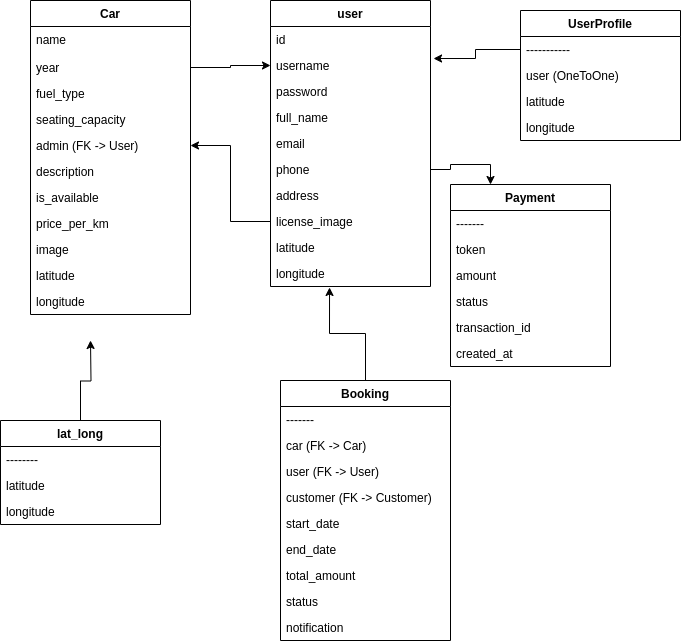

The diagram above was exported from draw.io. Its source (the exported page's mxGraphModel, read from the mxfile embedded in the PNG):
<mxGraphModel dx="2713" dy="822" grid="1" gridSize="10" guides="1" tooltips="1" connect="1" arrows="1" fold="1" page="1" pageScale="1" pageWidth="827" pageHeight="1169" math="0" shadow="0">
  <root>
    <mxCell id="WIyWlLk6GJQsqaUBKTNV-0" />
    <mxCell id="WIyWlLk6GJQsqaUBKTNV-1" parent="WIyWlLk6GJQsqaUBKTNV-0" />
    <mxCell id="0edW3vlkrs15a5P9cdeQ-6" value="UserProfile" style="swimlane;fontStyle=1;childLayout=stackLayout;horizontal=1;startSize=26;horizontalStack=0;resizeParent=1;resizeParentMax=0;resizeLast=0;collapsible=1;marginBottom=0;" vertex="1" parent="WIyWlLk6GJQsqaUBKTNV-1">
      <mxGeometry x="320" y="30" width="160" height="130" as="geometry" />
    </mxCell>
    <mxCell id="0edW3vlkrs15a5P9cdeQ-7" value="-----------" style="text;strokeColor=none;fillColor=none;align=left;verticalAlign=top;spacingLeft=4;spacingRight=4;overflow=hidden;rotatable=0;points=[[0,0.5],[1,0.5]];portConstraint=eastwest;" vertex="1" parent="0edW3vlkrs15a5P9cdeQ-6">
      <mxGeometry y="26" width="160" height="26" as="geometry" />
    </mxCell>
    <mxCell id="0edW3vlkrs15a5P9cdeQ-8" value="user (OneToOne)" style="text;strokeColor=none;fillColor=none;align=left;verticalAlign=top;spacingLeft=4;spacingRight=4;overflow=hidden;rotatable=0;points=[[0,0.5],[1,0.5]];portConstraint=eastwest;" vertex="1" parent="0edW3vlkrs15a5P9cdeQ-6">
      <mxGeometry y="52" width="160" height="26" as="geometry" />
    </mxCell>
    <mxCell id="0edW3vlkrs15a5P9cdeQ-9" value="latitude" style="text;strokeColor=none;fillColor=none;align=left;verticalAlign=top;spacingLeft=4;spacingRight=4;overflow=hidden;rotatable=0;points=[[0,0.5],[1,0.5]];portConstraint=eastwest;" vertex="1" parent="0edW3vlkrs15a5P9cdeQ-6">
      <mxGeometry y="78" width="160" height="26" as="geometry" />
    </mxCell>
    <mxCell id="0edW3vlkrs15a5P9cdeQ-10" value="longitude" style="text;strokeColor=none;fillColor=none;align=left;verticalAlign=top;spacingLeft=4;spacingRight=4;overflow=hidden;rotatable=0;points=[[0,0.5],[1,0.5]];portConstraint=eastwest;" vertex="1" parent="0edW3vlkrs15a5P9cdeQ-6">
      <mxGeometry y="104" width="160" height="26" as="geometry" />
    </mxCell>
    <mxCell id="0edW3vlkrs15a5P9cdeQ-11" value="Car" style="swimlane;fontStyle=1;childLayout=stackLayout;horizontal=1;startSize=26;horizontalStack=0;resizeParent=1;resizeParentMax=0;resizeLast=0;collapsible=1;marginBottom=0;" vertex="1" parent="WIyWlLk6GJQsqaUBKTNV-1">
      <mxGeometry x="-170" y="20" width="160" height="314" as="geometry" />
    </mxCell>
    <mxCell id="0edW3vlkrs15a5P9cdeQ-13" value="name" style="text;strokeColor=none;fillColor=none;align=left;verticalAlign=top;spacingLeft=4;spacingRight=4;overflow=hidden;rotatable=0;points=[[0,0.5],[1,0.5]];portConstraint=eastwest;" vertex="1" parent="0edW3vlkrs15a5P9cdeQ-11">
      <mxGeometry y="26" width="160" height="28" as="geometry" />
    </mxCell>
    <mxCell id="0edW3vlkrs15a5P9cdeQ-14" value="year" style="text;strokeColor=none;fillColor=none;align=left;verticalAlign=top;spacingLeft=4;spacingRight=4;overflow=hidden;rotatable=0;points=[[0,0.5],[1,0.5]];portConstraint=eastwest;" vertex="1" parent="0edW3vlkrs15a5P9cdeQ-11">
      <mxGeometry y="54" width="160" height="26" as="geometry" />
    </mxCell>
    <mxCell id="0edW3vlkrs15a5P9cdeQ-15" value="fuel_type" style="text;strokeColor=none;fillColor=none;align=left;verticalAlign=top;spacingLeft=4;spacingRight=4;overflow=hidden;rotatable=0;points=[[0,0.5],[1,0.5]];portConstraint=eastwest;" vertex="1" parent="0edW3vlkrs15a5P9cdeQ-11">
      <mxGeometry y="80" width="160" height="26" as="geometry" />
    </mxCell>
    <mxCell id="0edW3vlkrs15a5P9cdeQ-16" value="seating_capacity" style="text;strokeColor=none;fillColor=none;align=left;verticalAlign=top;spacingLeft=4;spacingRight=4;overflow=hidden;rotatable=0;points=[[0,0.5],[1,0.5]];portConstraint=eastwest;" vertex="1" parent="0edW3vlkrs15a5P9cdeQ-11">
      <mxGeometry y="106" width="160" height="26" as="geometry" />
    </mxCell>
    <mxCell id="0edW3vlkrs15a5P9cdeQ-17" value="admin (FK -&gt; User)" style="text;strokeColor=none;fillColor=none;align=left;verticalAlign=top;spacingLeft=4;spacingRight=4;overflow=hidden;rotatable=0;points=[[0,0.5],[1,0.5]];portConstraint=eastwest;" vertex="1" parent="0edW3vlkrs15a5P9cdeQ-11">
      <mxGeometry y="132" width="160" height="26" as="geometry" />
    </mxCell>
    <mxCell id="0edW3vlkrs15a5P9cdeQ-18" value="description" style="text;strokeColor=none;fillColor=none;align=left;verticalAlign=top;spacingLeft=4;spacingRight=4;overflow=hidden;rotatable=0;points=[[0,0.5],[1,0.5]];portConstraint=eastwest;" vertex="1" parent="0edW3vlkrs15a5P9cdeQ-11">
      <mxGeometry y="158" width="160" height="26" as="geometry" />
    </mxCell>
    <mxCell id="0edW3vlkrs15a5P9cdeQ-19" value="is_available" style="text;strokeColor=none;fillColor=none;align=left;verticalAlign=top;spacingLeft=4;spacingRight=4;overflow=hidden;rotatable=0;points=[[0,0.5],[1,0.5]];portConstraint=eastwest;" vertex="1" parent="0edW3vlkrs15a5P9cdeQ-11">
      <mxGeometry y="184" width="160" height="26" as="geometry" />
    </mxCell>
    <mxCell id="0edW3vlkrs15a5P9cdeQ-20" value="price_per_km" style="text;strokeColor=none;fillColor=none;align=left;verticalAlign=top;spacingLeft=4;spacingRight=4;overflow=hidden;rotatable=0;points=[[0,0.5],[1,0.5]];portConstraint=eastwest;" vertex="1" parent="0edW3vlkrs15a5P9cdeQ-11">
      <mxGeometry y="210" width="160" height="26" as="geometry" />
    </mxCell>
    <mxCell id="0edW3vlkrs15a5P9cdeQ-21" value="image" style="text;strokeColor=none;fillColor=none;align=left;verticalAlign=top;spacingLeft=4;spacingRight=4;overflow=hidden;rotatable=0;points=[[0,0.5],[1,0.5]];portConstraint=eastwest;" vertex="1" parent="0edW3vlkrs15a5P9cdeQ-11">
      <mxGeometry y="236" width="160" height="26" as="geometry" />
    </mxCell>
    <mxCell id="0edW3vlkrs15a5P9cdeQ-22" value="latitude" style="text;strokeColor=none;fillColor=none;align=left;verticalAlign=top;spacingLeft=4;spacingRight=4;overflow=hidden;rotatable=0;points=[[0,0.5],[1,0.5]];portConstraint=eastwest;" vertex="1" parent="0edW3vlkrs15a5P9cdeQ-11">
      <mxGeometry y="262" width="160" height="26" as="geometry" />
    </mxCell>
    <mxCell id="0edW3vlkrs15a5P9cdeQ-23" value="longitude" style="text;strokeColor=none;fillColor=none;align=left;verticalAlign=top;spacingLeft=4;spacingRight=4;overflow=hidden;rotatable=0;points=[[0,0.5],[1,0.5]];portConstraint=eastwest;" vertex="1" parent="0edW3vlkrs15a5P9cdeQ-11">
      <mxGeometry y="288" width="160" height="26" as="geometry" />
    </mxCell>
    <mxCell id="0edW3vlkrs15a5P9cdeQ-24" value="user" style="swimlane;fontStyle=1;childLayout=stackLayout;horizontal=1;startSize=26;horizontalStack=0;resizeParent=1;resizeParentMax=0;resizeLast=0;collapsible=1;marginBottom=0;" vertex="1" parent="WIyWlLk6GJQsqaUBKTNV-1">
      <mxGeometry x="70" y="20" width="160" height="286" as="geometry" />
    </mxCell>
    <mxCell id="0edW3vlkrs15a5P9cdeQ-71" value="id" style="text;strokeColor=none;fillColor=none;align=left;verticalAlign=top;spacingLeft=4;spacingRight=4;overflow=hidden;rotatable=0;points=[[0,0.5],[1,0.5]];portConstraint=eastwest;" vertex="1" parent="0edW3vlkrs15a5P9cdeQ-24">
      <mxGeometry y="26" width="160" height="26" as="geometry" />
    </mxCell>
    <mxCell id="0edW3vlkrs15a5P9cdeQ-72" value="username" style="text;strokeColor=none;fillColor=none;align=left;verticalAlign=top;spacingLeft=4;spacingRight=4;overflow=hidden;rotatable=0;points=[[0,0.5],[1,0.5]];portConstraint=eastwest;" vertex="1" parent="0edW3vlkrs15a5P9cdeQ-24">
      <mxGeometry y="52" width="160" height="26" as="geometry" />
    </mxCell>
    <mxCell id="0edW3vlkrs15a5P9cdeQ-73" value="password" style="text;strokeColor=none;fillColor=none;align=left;verticalAlign=top;spacingLeft=4;spacingRight=4;overflow=hidden;rotatable=0;points=[[0,0.5],[1,0.5]];portConstraint=eastwest;" vertex="1" parent="0edW3vlkrs15a5P9cdeQ-24">
      <mxGeometry y="78" width="160" height="26" as="geometry" />
    </mxCell>
    <mxCell id="0edW3vlkrs15a5P9cdeQ-26" value="full_name" style="text;strokeColor=none;fillColor=none;align=left;verticalAlign=top;spacingLeft=4;spacingRight=4;overflow=hidden;rotatable=0;points=[[0,0.5],[1,0.5]];portConstraint=eastwest;" vertex="1" parent="0edW3vlkrs15a5P9cdeQ-24">
      <mxGeometry y="104" width="160" height="26" as="geometry" />
    </mxCell>
    <mxCell id="0edW3vlkrs15a5P9cdeQ-27" value="email" style="text;strokeColor=none;fillColor=none;align=left;verticalAlign=top;spacingLeft=4;spacingRight=4;overflow=hidden;rotatable=0;points=[[0,0.5],[1,0.5]];portConstraint=eastwest;" vertex="1" parent="0edW3vlkrs15a5P9cdeQ-24">
      <mxGeometry y="130" width="160" height="26" as="geometry" />
    </mxCell>
    <mxCell id="0edW3vlkrs15a5P9cdeQ-28" value="phone" style="text;strokeColor=none;fillColor=none;align=left;verticalAlign=top;spacingLeft=4;spacingRight=4;overflow=hidden;rotatable=0;points=[[0,0.5],[1,0.5]];portConstraint=eastwest;" vertex="1" parent="0edW3vlkrs15a5P9cdeQ-24">
      <mxGeometry y="156" width="160" height="26" as="geometry" />
    </mxCell>
    <mxCell id="0edW3vlkrs15a5P9cdeQ-29" value="address" style="text;strokeColor=none;fillColor=none;align=left;verticalAlign=top;spacingLeft=4;spacingRight=4;overflow=hidden;rotatable=0;points=[[0,0.5],[1,0.5]];portConstraint=eastwest;" vertex="1" parent="0edW3vlkrs15a5P9cdeQ-24">
      <mxGeometry y="182" width="160" height="26" as="geometry" />
    </mxCell>
    <mxCell id="0edW3vlkrs15a5P9cdeQ-30" value="license_image" style="text;strokeColor=none;fillColor=none;align=left;verticalAlign=top;spacingLeft=4;spacingRight=4;overflow=hidden;rotatable=0;points=[[0,0.5],[1,0.5]];portConstraint=eastwest;" vertex="1" parent="0edW3vlkrs15a5P9cdeQ-24">
      <mxGeometry y="208" width="160" height="26" as="geometry" />
    </mxCell>
    <mxCell id="0edW3vlkrs15a5P9cdeQ-31" value="latitude" style="text;strokeColor=none;fillColor=none;align=left;verticalAlign=top;spacingLeft=4;spacingRight=4;overflow=hidden;rotatable=0;points=[[0,0.5],[1,0.5]];portConstraint=eastwest;" vertex="1" parent="0edW3vlkrs15a5P9cdeQ-24">
      <mxGeometry y="234" width="160" height="26" as="geometry" />
    </mxCell>
    <mxCell id="0edW3vlkrs15a5P9cdeQ-32" value="longitude" style="text;strokeColor=none;fillColor=none;align=left;verticalAlign=top;spacingLeft=4;spacingRight=4;overflow=hidden;rotatable=0;points=[[0,0.5],[1,0.5]];portConstraint=eastwest;" vertex="1" parent="0edW3vlkrs15a5P9cdeQ-24">
      <mxGeometry y="260" width="160" height="26" as="geometry" />
    </mxCell>
    <mxCell id="0edW3vlkrs15a5P9cdeQ-65" style="edgeStyle=orthogonalEdgeStyle;rounded=0;orthogonalLoop=1;jettySize=auto;html=1;entryX=0.369;entryY=1.038;entryDx=0;entryDy=0;entryPerimeter=0;" edge="1" parent="WIyWlLk6GJQsqaUBKTNV-1" source="0edW3vlkrs15a5P9cdeQ-33" target="0edW3vlkrs15a5P9cdeQ-32">
      <mxGeometry relative="1" as="geometry">
        <mxPoint x="130" y="260" as="targetPoint" />
      </mxGeometry>
    </mxCell>
    <mxCell id="0edW3vlkrs15a5P9cdeQ-33" value="Booking" style="swimlane;fontStyle=1;childLayout=stackLayout;horizontal=1;startSize=26;horizontalStack=0;resizeParent=1;resizeParentMax=0;resizeLast=0;collapsible=1;marginBottom=0;" vertex="1" parent="WIyWlLk6GJQsqaUBKTNV-1">
      <mxGeometry x="80" y="400" width="170" height="260" as="geometry" />
    </mxCell>
    <mxCell id="0edW3vlkrs15a5P9cdeQ-34" value="-------" style="text;strokeColor=none;fillColor=none;align=left;verticalAlign=top;spacingLeft=4;spacingRight=4;overflow=hidden;rotatable=0;points=[[0,0.5],[1,0.5]];portConstraint=eastwest;" vertex="1" parent="0edW3vlkrs15a5P9cdeQ-33">
      <mxGeometry y="26" width="170" height="26" as="geometry" />
    </mxCell>
    <mxCell id="0edW3vlkrs15a5P9cdeQ-35" value="car (FK -&gt; Car)" style="text;strokeColor=none;fillColor=none;align=left;verticalAlign=top;spacingLeft=4;spacingRight=4;overflow=hidden;rotatable=0;points=[[0,0.5],[1,0.5]];portConstraint=eastwest;" vertex="1" parent="0edW3vlkrs15a5P9cdeQ-33">
      <mxGeometry y="52" width="170" height="26" as="geometry" />
    </mxCell>
    <mxCell id="0edW3vlkrs15a5P9cdeQ-36" value="user (FK -&gt; User)" style="text;strokeColor=none;fillColor=none;align=left;verticalAlign=top;spacingLeft=4;spacingRight=4;overflow=hidden;rotatable=0;points=[[0,0.5],[1,0.5]];portConstraint=eastwest;" vertex="1" parent="0edW3vlkrs15a5P9cdeQ-33">
      <mxGeometry y="78" width="170" height="26" as="geometry" />
    </mxCell>
    <mxCell id="0edW3vlkrs15a5P9cdeQ-37" value="customer (FK -&gt; Customer)" style="text;strokeColor=none;fillColor=none;align=left;verticalAlign=top;spacingLeft=4;spacingRight=4;overflow=hidden;rotatable=0;points=[[0,0.5],[1,0.5]];portConstraint=eastwest;" vertex="1" parent="0edW3vlkrs15a5P9cdeQ-33">
      <mxGeometry y="104" width="170" height="26" as="geometry" />
    </mxCell>
    <mxCell id="0edW3vlkrs15a5P9cdeQ-38" value="start_date" style="text;strokeColor=none;fillColor=none;align=left;verticalAlign=top;spacingLeft=4;spacingRight=4;overflow=hidden;rotatable=0;points=[[0,0.5],[1,0.5]];portConstraint=eastwest;" vertex="1" parent="0edW3vlkrs15a5P9cdeQ-33">
      <mxGeometry y="130" width="170" height="26" as="geometry" />
    </mxCell>
    <mxCell id="0edW3vlkrs15a5P9cdeQ-39" value="end_date" style="text;strokeColor=none;fillColor=none;align=left;verticalAlign=top;spacingLeft=4;spacingRight=4;overflow=hidden;rotatable=0;points=[[0,0.5],[1,0.5]];portConstraint=eastwest;" vertex="1" parent="0edW3vlkrs15a5P9cdeQ-33">
      <mxGeometry y="156" width="170" height="26" as="geometry" />
    </mxCell>
    <mxCell id="0edW3vlkrs15a5P9cdeQ-40" value="total_amount" style="text;strokeColor=none;fillColor=none;align=left;verticalAlign=top;spacingLeft=4;spacingRight=4;overflow=hidden;rotatable=0;points=[[0,0.5],[1,0.5]];portConstraint=eastwest;" vertex="1" parent="0edW3vlkrs15a5P9cdeQ-33">
      <mxGeometry y="182" width="170" height="26" as="geometry" />
    </mxCell>
    <mxCell id="0edW3vlkrs15a5P9cdeQ-41" value="status" style="text;strokeColor=none;fillColor=none;align=left;verticalAlign=top;spacingLeft=4;spacingRight=4;overflow=hidden;rotatable=0;points=[[0,0.5],[1,0.5]];portConstraint=eastwest;" vertex="1" parent="0edW3vlkrs15a5P9cdeQ-33">
      <mxGeometry y="208" width="170" height="26" as="geometry" />
    </mxCell>
    <mxCell id="0edW3vlkrs15a5P9cdeQ-42" value="notification" style="text;strokeColor=none;fillColor=none;align=left;verticalAlign=top;spacingLeft=4;spacingRight=4;overflow=hidden;rotatable=0;points=[[0,0.5],[1,0.5]];portConstraint=eastwest;" vertex="1" parent="0edW3vlkrs15a5P9cdeQ-33">
      <mxGeometry y="234" width="170" height="26" as="geometry" />
    </mxCell>
    <mxCell id="0edW3vlkrs15a5P9cdeQ-43" value="Payment" style="swimlane;fontStyle=1;childLayout=stackLayout;horizontal=1;startSize=26;horizontalStack=0;resizeParent=1;resizeParentMax=0;resizeLast=0;collapsible=1;marginBottom=0;" vertex="1" parent="WIyWlLk6GJQsqaUBKTNV-1">
      <mxGeometry x="250" y="204" width="160" height="182" as="geometry" />
    </mxCell>
    <mxCell id="0edW3vlkrs15a5P9cdeQ-44" value="-------" style="text;strokeColor=none;fillColor=none;align=left;verticalAlign=top;spacingLeft=4;spacingRight=4;overflow=hidden;rotatable=0;points=[[0,0.5],[1,0.5]];portConstraint=eastwest;" vertex="1" parent="0edW3vlkrs15a5P9cdeQ-43">
      <mxGeometry y="26" width="160" height="26" as="geometry" />
    </mxCell>
    <mxCell id="0edW3vlkrs15a5P9cdeQ-45" value="token" style="text;strokeColor=none;fillColor=none;align=left;verticalAlign=top;spacingLeft=4;spacingRight=4;overflow=hidden;rotatable=0;points=[[0,0.5],[1,0.5]];portConstraint=eastwest;" vertex="1" parent="0edW3vlkrs15a5P9cdeQ-43">
      <mxGeometry y="52" width="160" height="26" as="geometry" />
    </mxCell>
    <mxCell id="0edW3vlkrs15a5P9cdeQ-46" value="amount" style="text;strokeColor=none;fillColor=none;align=left;verticalAlign=top;spacingLeft=4;spacingRight=4;overflow=hidden;rotatable=0;points=[[0,0.5],[1,0.5]];portConstraint=eastwest;" vertex="1" parent="0edW3vlkrs15a5P9cdeQ-43">
      <mxGeometry y="78" width="160" height="26" as="geometry" />
    </mxCell>
    <mxCell id="0edW3vlkrs15a5P9cdeQ-47" value="status" style="text;strokeColor=none;fillColor=none;align=left;verticalAlign=top;spacingLeft=4;spacingRight=4;overflow=hidden;rotatable=0;points=[[0,0.5],[1,0.5]];portConstraint=eastwest;" vertex="1" parent="0edW3vlkrs15a5P9cdeQ-43">
      <mxGeometry y="104" width="160" height="26" as="geometry" />
    </mxCell>
    <mxCell id="0edW3vlkrs15a5P9cdeQ-48" value="transaction_id" style="text;strokeColor=none;fillColor=none;align=left;verticalAlign=top;spacingLeft=4;spacingRight=4;overflow=hidden;rotatable=0;points=[[0,0.5],[1,0.5]];portConstraint=eastwest;" vertex="1" parent="0edW3vlkrs15a5P9cdeQ-43">
      <mxGeometry y="130" width="160" height="26" as="geometry" />
    </mxCell>
    <mxCell id="0edW3vlkrs15a5P9cdeQ-49" value="created_at" style="text;strokeColor=none;fillColor=none;align=left;verticalAlign=top;spacingLeft=4;spacingRight=4;overflow=hidden;rotatable=0;points=[[0,0.5],[1,0.5]];portConstraint=eastwest;" vertex="1" parent="0edW3vlkrs15a5P9cdeQ-43">
      <mxGeometry y="156" width="160" height="26" as="geometry" />
    </mxCell>
    <mxCell id="0edW3vlkrs15a5P9cdeQ-64" style="edgeStyle=orthogonalEdgeStyle;rounded=0;orthogonalLoop=1;jettySize=auto;html=1;" edge="1" parent="WIyWlLk6GJQsqaUBKTNV-1" source="0edW3vlkrs15a5P9cdeQ-50">
      <mxGeometry relative="1" as="geometry">
        <mxPoint x="-110" y="360" as="targetPoint" />
      </mxGeometry>
    </mxCell>
    <mxCell id="0edW3vlkrs15a5P9cdeQ-50" value="lat_long" style="swimlane;fontStyle=1;childLayout=stackLayout;horizontal=1;startSize=26;horizontalStack=0;resizeParent=1;resizeParentMax=0;resizeLast=0;collapsible=1;marginBottom=0;" vertex="1" parent="WIyWlLk6GJQsqaUBKTNV-1">
      <mxGeometry x="-200" y="440" width="160" height="104" as="geometry" />
    </mxCell>
    <mxCell id="0edW3vlkrs15a5P9cdeQ-51" value="--------" style="text;strokeColor=none;fillColor=none;align=left;verticalAlign=top;spacingLeft=4;spacingRight=4;overflow=hidden;rotatable=0;points=[[0,0.5],[1,0.5]];portConstraint=eastwest;" vertex="1" parent="0edW3vlkrs15a5P9cdeQ-50">
      <mxGeometry y="26" width="160" height="26" as="geometry" />
    </mxCell>
    <mxCell id="0edW3vlkrs15a5P9cdeQ-52" value="latitude" style="text;strokeColor=none;fillColor=none;align=left;verticalAlign=top;spacingLeft=4;spacingRight=4;overflow=hidden;rotatable=0;points=[[0,0.5],[1,0.5]];portConstraint=eastwest;" vertex="1" parent="0edW3vlkrs15a5P9cdeQ-50">
      <mxGeometry y="52" width="160" height="26" as="geometry" />
    </mxCell>
    <mxCell id="0edW3vlkrs15a5P9cdeQ-53" value="longitude" style="text;strokeColor=none;fillColor=none;align=left;verticalAlign=top;spacingLeft=4;spacingRight=4;overflow=hidden;rotatable=0;points=[[0,0.5],[1,0.5]];portConstraint=eastwest;" vertex="1" parent="0edW3vlkrs15a5P9cdeQ-50">
      <mxGeometry y="78" width="160" height="26" as="geometry" />
    </mxCell>
    <mxCell id="0edW3vlkrs15a5P9cdeQ-67" style="edgeStyle=orthogonalEdgeStyle;rounded=0;orthogonalLoop=1;jettySize=auto;html=1;exitX=0;exitY=0.5;exitDx=0;exitDy=0;entryX=1;entryY=0.5;entryDx=0;entryDy=0;" edge="1" parent="WIyWlLk6GJQsqaUBKTNV-1" source="0edW3vlkrs15a5P9cdeQ-30" target="0edW3vlkrs15a5P9cdeQ-17">
      <mxGeometry relative="1" as="geometry">
        <mxPoint x="-10" y="189" as="targetPoint" />
      </mxGeometry>
    </mxCell>
    <mxCell id="0edW3vlkrs15a5P9cdeQ-70" style="edgeStyle=orthogonalEdgeStyle;rounded=0;orthogonalLoop=1;jettySize=auto;html=1;exitX=1;exitY=0.5;exitDx=0;exitDy=0;entryX=0.25;entryY=0;entryDx=0;entryDy=0;" edge="1" parent="WIyWlLk6GJQsqaUBKTNV-1" source="0edW3vlkrs15a5P9cdeQ-28" target="0edW3vlkrs15a5P9cdeQ-43">
      <mxGeometry relative="1" as="geometry" />
    </mxCell>
    <mxCell id="0edW3vlkrs15a5P9cdeQ-74" style="edgeStyle=orthogonalEdgeStyle;rounded=0;orthogonalLoop=1;jettySize=auto;html=1;exitX=1;exitY=0.5;exitDx=0;exitDy=0;entryX=0;entryY=0.5;entryDx=0;entryDy=0;" edge="1" parent="WIyWlLk6GJQsqaUBKTNV-1" source="0edW3vlkrs15a5P9cdeQ-14" target="0edW3vlkrs15a5P9cdeQ-72">
      <mxGeometry relative="1" as="geometry" />
    </mxCell>
    <mxCell id="0edW3vlkrs15a5P9cdeQ-75" style="edgeStyle=orthogonalEdgeStyle;rounded=0;orthogonalLoop=1;jettySize=auto;html=1;exitX=0;exitY=0.5;exitDx=0;exitDy=0;entryX=1.019;entryY=0.231;entryDx=0;entryDy=0;entryPerimeter=0;" edge="1" parent="WIyWlLk6GJQsqaUBKTNV-1" source="0edW3vlkrs15a5P9cdeQ-7" target="0edW3vlkrs15a5P9cdeQ-72">
      <mxGeometry relative="1" as="geometry">
        <mxPoint x="240" y="80" as="targetPoint" />
      </mxGeometry>
    </mxCell>
  </root>
</mxGraphModel>